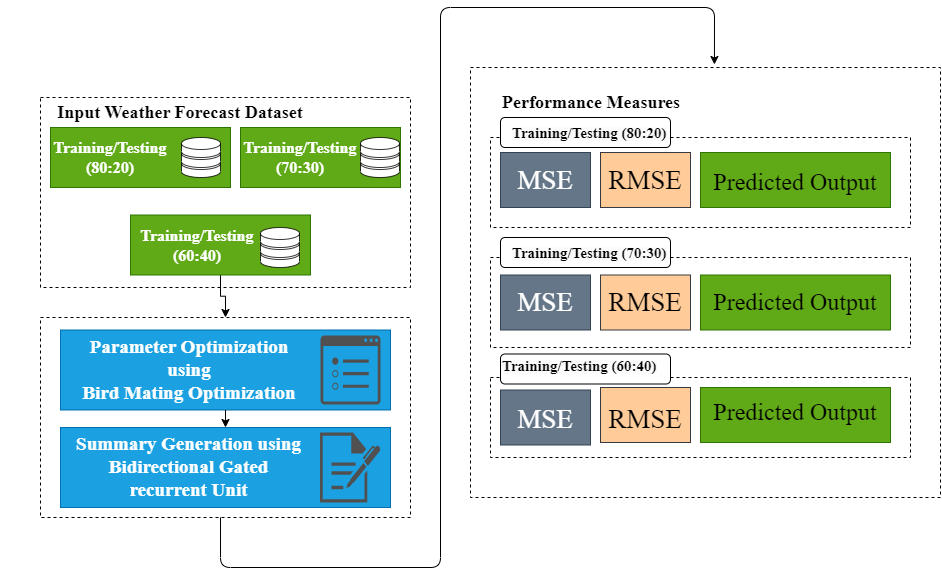

The diagram above was exported from draw.io. Its source (the exported page's mxGraphModel, read from the mxfile embedded in the PNG):
<mxGraphModel dx="2107" dy="691" grid="1" gridSize="10" guides="1" tooltips="1" connect="1" arrows="1" fold="1" page="1" pageScale="1" pageWidth="850" pageHeight="1100" math="0" shadow="0" extFonts="Permanent Marker^https://fonts.googleapis.com/css?family=Permanent+Marker">
  <root>
    <mxCell id="0" />
    <mxCell id="1" parent="0" />
    <mxCell id="AOHkTPFKpl-HOvEocolV-1" value="" style="rounded=0;whiteSpace=wrap;html=1;dashed=1;" parent="1" vertex="1">
      <mxGeometry x="-760" y="160" width="370" height="190" as="geometry" />
    </mxCell>
    <mxCell id="AOHkTPFKpl-HOvEocolV-2" value="" style="rounded=0;whiteSpace=wrap;html=1;dashed=1;" parent="1" vertex="1">
      <mxGeometry x="-760" y="380" width="370" height="200" as="geometry" />
    </mxCell>
    <mxCell id="AOHkTPFKpl-HOvEocolV-3" value="" style="rounded=0;whiteSpace=wrap;html=1;dashed=1;" parent="1" vertex="1">
      <mxGeometry x="-330" y="130" width="470" height="430" as="geometry" />
    </mxCell>
    <mxCell id="AOHkTPFKpl-HOvEocolV-6" value="" style="endArrow=classic;html=1;entryX=0.519;entryY=-0.007;entryDx=0;entryDy=0;entryPerimeter=0;shadow=0;rounded=1;" parent="1" target="AOHkTPFKpl-HOvEocolV-3" edge="1">
      <mxGeometry width="50" height="50" relative="1" as="geometry">
        <mxPoint x="-580" y="580" as="sourcePoint" />
        <mxPoint x="-10" y="70" as="targetPoint" />
        <Array as="points">
          <mxPoint x="-580" y="630" />
          <mxPoint x="-360" y="630" />
          <mxPoint x="-360" y="70" />
          <mxPoint x="-86" y="70" />
        </Array>
      </mxGeometry>
    </mxCell>
    <mxCell id="AOHkTPFKpl-HOvEocolV-7" value="" style="rounded=0;whiteSpace=wrap;html=1;fillColor=#60a917;fontColor=#ffffff;strokeColor=#2D7600;" parent="1" vertex="1">
      <mxGeometry x="-750" y="190" width="180" height="60" as="geometry" />
    </mxCell>
    <mxCell id="AOHkTPFKpl-HOvEocolV-26" style="edgeStyle=orthogonalEdgeStyle;rounded=0;orthogonalLoop=1;jettySize=auto;html=1;" parent="1" source="AOHkTPFKpl-HOvEocolV-8" target="AOHkTPFKpl-HOvEocolV-2" edge="1">
      <mxGeometry relative="1" as="geometry" />
    </mxCell>
    <mxCell id="AOHkTPFKpl-HOvEocolV-8" value="" style="rounded=0;whiteSpace=wrap;html=1;fillColor=#60a917;fontColor=#ffffff;strokeColor=#2D7600;" parent="1" vertex="1">
      <mxGeometry x="-670" y="277.5" width="180" height="60" as="geometry" />
    </mxCell>
    <mxCell id="AOHkTPFKpl-HOvEocolV-10" value="" style="rounded=0;whiteSpace=wrap;html=1;fillColor=#60a917;fontColor=#ffffff;strokeColor=#2D7600;" parent="1" vertex="1">
      <mxGeometry x="-560" y="190" width="160" height="60" as="geometry" />
    </mxCell>
    <mxCell id="AOHkTPFKpl-HOvEocolV-11" value="" style="rounded=0;whiteSpace=wrap;html=1;fillColor=#1ba1e2;fontColor=#ffffff;strokeColor=#006EAF;" parent="1" vertex="1">
      <mxGeometry x="-740" y="392.5" width="330" height="80" as="geometry" />
    </mxCell>
    <mxCell id="AOHkTPFKpl-HOvEocolV-12" value="" style="rounded=0;whiteSpace=wrap;html=1;fillColor=#1ba1e2;fontColor=#ffffff;strokeColor=#006EAF;" parent="1" vertex="1">
      <mxGeometry x="-740" y="490" width="330" height="80" as="geometry" />
    </mxCell>
    <mxCell id="AOHkTPFKpl-HOvEocolV-13" value="" style="rounded=0;whiteSpace=wrap;html=1;dashed=1;" parent="1" vertex="1">
      <mxGeometry x="-310" y="200" width="420" height="90" as="geometry" />
    </mxCell>
    <mxCell id="AOHkTPFKpl-HOvEocolV-14" value="" style="rounded=0;whiteSpace=wrap;html=1;dashed=1;" parent="1" vertex="1">
      <mxGeometry x="-310" y="320" width="420" height="90" as="geometry" />
    </mxCell>
    <mxCell id="AOHkTPFKpl-HOvEocolV-15" value="" style="rounded=0;whiteSpace=wrap;html=1;dashed=1;" parent="1" vertex="1">
      <mxGeometry x="-310" y="440" width="420" height="80" as="geometry" />
    </mxCell>
    <mxCell id="AOHkTPFKpl-HOvEocolV-16" value="" style="rounded=0;whiteSpace=wrap;html=1;fillColor=#647687;fontColor=#ffffff;strokeColor=#314354;" parent="1" vertex="1">
      <mxGeometry x="-300" y="215" width="90" height="55" as="geometry" />
    </mxCell>
    <mxCell id="AOHkTPFKpl-HOvEocolV-17" value="" style="rounded=0;whiteSpace=wrap;html=1;fillColor=#ffcc99;strokeColor=#36393d;" parent="1" vertex="1">
      <mxGeometry x="-200" y="215" width="90" height="55" as="geometry" />
    </mxCell>
    <mxCell id="AOHkTPFKpl-HOvEocolV-18" value="" style="rounded=0;whiteSpace=wrap;html=1;fillColor=#60a917;fontColor=#ffffff;strokeColor=#2D7600;" parent="1" vertex="1">
      <mxGeometry x="-100" y="215" width="190" height="55" as="geometry" />
    </mxCell>
    <mxCell id="AOHkTPFKpl-HOvEocolV-19" value="" style="rounded=0;whiteSpace=wrap;html=1;fillColor=#647687;fontColor=#ffffff;strokeColor=#314354;" parent="1" vertex="1">
      <mxGeometry x="-300" y="337.5" width="90" height="55" as="geometry" />
    </mxCell>
    <mxCell id="AOHkTPFKpl-HOvEocolV-20" value="" style="rounded=0;whiteSpace=wrap;html=1;fillColor=#ffcc99;strokeColor=#36393d;" parent="1" vertex="1">
      <mxGeometry x="-200" y="337.5" width="90" height="55" as="geometry" />
    </mxCell>
    <mxCell id="AOHkTPFKpl-HOvEocolV-21" value="" style="rounded=0;whiteSpace=wrap;html=1;fillColor=#60a917;fontColor=#ffffff;strokeColor=#2D7600;" parent="1" vertex="1">
      <mxGeometry x="-100" y="337.5" width="190" height="55" as="geometry" />
    </mxCell>
    <mxCell id="AOHkTPFKpl-HOvEocolV-22" value="" style="rounded=0;whiteSpace=wrap;html=1;fillColor=#60a917;fontColor=#ffffff;strokeColor=#2D7600;" parent="1" vertex="1">
      <mxGeometry x="-100" y="450" width="190" height="55" as="geometry" />
    </mxCell>
    <mxCell id="AOHkTPFKpl-HOvEocolV-23" value="" style="rounded=0;whiteSpace=wrap;html=1;fillColor=#ffcc99;strokeColor=#36393d;" parent="1" vertex="1">
      <mxGeometry x="-200" y="450" width="90" height="55" as="geometry" />
    </mxCell>
    <mxCell id="AOHkTPFKpl-HOvEocolV-24" value="" style="rounded=0;whiteSpace=wrap;html=1;fillColor=#647687;fontColor=#ffffff;strokeColor=#314354;" parent="1" vertex="1">
      <mxGeometry x="-300" y="452.5" width="90" height="55" as="geometry" />
    </mxCell>
    <mxCell id="AOHkTPFKpl-HOvEocolV-28" value="" style="endArrow=classic;html=1;rounded=0;exitX=0.5;exitY=1;exitDx=0;exitDy=0;" parent="1" source="AOHkTPFKpl-HOvEocolV-11" target="AOHkTPFKpl-HOvEocolV-12" edge="1">
      <mxGeometry width="50" height="50" relative="1" as="geometry">
        <mxPoint x="-380" y="460" as="sourcePoint" />
        <mxPoint x="-330" y="410" as="targetPoint" />
      </mxGeometry>
    </mxCell>
    <mxCell id="AOHkTPFKpl-HOvEocolV-31" value="" style="verticalAlign=top;verticalLabelPosition=bottom;labelPosition=center;align=center;html=1;outlineConnect=0;gradientDirection=north;strokeWidth=2;shape=mxgraph.networks.storage;" parent="1" vertex="1">
      <mxGeometry x="-440" y="200" width="39" height="40" as="geometry" />
    </mxCell>
    <mxCell id="AOHkTPFKpl-HOvEocolV-35" value="" style="sketch=0;pointerEvents=1;shadow=0;dashed=0;html=1;strokeColor=none;fillColor=#505050;labelPosition=center;verticalLabelPosition=bottom;verticalAlign=top;outlineConnect=0;align=center;shape=mxgraph.office.concepts.properties;" parent="1" vertex="1">
      <mxGeometry x="-480" y="398" width="60" height="69" as="geometry" />
    </mxCell>
    <mxCell id="AOHkTPFKpl-HOvEocolV-36" value="" style="sketch=0;pointerEvents=1;shadow=0;dashed=0;html=1;strokeColor=none;fillColor=#505050;labelPosition=center;verticalLabelPosition=bottom;verticalAlign=top;outlineConnect=0;align=center;shape=mxgraph.office.concepts.sign_up;" parent="1" vertex="1">
      <mxGeometry x="-480.5" y="495" width="60.5" height="70" as="geometry" />
    </mxCell>
    <mxCell id="AOHkTPFKpl-HOvEocolV-37" value="&lt;font face=&quot;Times New Roman&quot; style=&quot;font-size: 18px;&quot;&gt;&lt;b style=&quot;&quot;&gt;Input Weather Forecast Dataset&lt;/b&gt;&lt;/font&gt;" style="text;html=1;strokeColor=none;fillColor=none;align=center;verticalAlign=middle;whiteSpace=wrap;rounded=0;" parent="1" vertex="1">
      <mxGeometry x="-750" y="160" width="260" height="30" as="geometry" />
    </mxCell>
    <mxCell id="AOHkTPFKpl-HOvEocolV-38" value="&lt;font face=&quot;Times New Roman&quot; style=&quot;&quot;&gt;&lt;b style=&quot;font-size: 16px;&quot;&gt;&lt;font color=&quot;#ffffff&quot; style=&quot;font-size: 16px;&quot;&gt;Training/Testing&lt;br&gt;(80:20)&lt;/font&gt;&lt;br&gt;&lt;/b&gt;&lt;/font&gt;" style="text;html=1;strokeColor=none;fillColor=none;align=center;verticalAlign=middle;whiteSpace=wrap;rounded=0;" parent="1" vertex="1">
      <mxGeometry x="-800" y="210" width="220" height="20" as="geometry" />
    </mxCell>
    <mxCell id="AOHkTPFKpl-HOvEocolV-39" value="&lt;font face=&quot;Times New Roman&quot; style=&quot;&quot;&gt;&lt;b style=&quot;font-size: 16px;&quot;&gt;&lt;font color=&quot;#ffffff&quot; style=&quot;font-size: 16px;&quot;&gt;Training/Testing&lt;br&gt;(70:30)&lt;/font&gt;&lt;br&gt;&lt;/b&gt;&lt;/font&gt;" style="text;html=1;strokeColor=none;fillColor=none;align=center;verticalAlign=middle;whiteSpace=wrap;rounded=0;" parent="1" vertex="1">
      <mxGeometry x="-610" y="210" width="220" height="20" as="geometry" />
    </mxCell>
    <mxCell id="AOHkTPFKpl-HOvEocolV-40" value="" style="verticalAlign=top;verticalLabelPosition=bottom;labelPosition=center;align=center;html=1;outlineConnect=0;gradientDirection=north;strokeWidth=2;shape=mxgraph.networks.storage;" parent="1" vertex="1">
      <mxGeometry x="-619" y="200" width="39" height="40" as="geometry" />
    </mxCell>
    <mxCell id="AOHkTPFKpl-HOvEocolV-41" value="&lt;font face=&quot;Times New Roman&quot; style=&quot;&quot;&gt;&lt;b style=&quot;font-size: 16px;&quot;&gt;&lt;font color=&quot;#ffffff&quot; style=&quot;font-size: 16px;&quot;&gt;Training/Testing&lt;br&gt;(60:40)&lt;/font&gt;&lt;br&gt;&lt;/b&gt;&lt;/font&gt;" style="text;html=1;strokeColor=none;fillColor=none;align=center;verticalAlign=middle;whiteSpace=wrap;rounded=0;" parent="1" vertex="1">
      <mxGeometry x="-713" y="297.5" width="220" height="20" as="geometry" />
    </mxCell>
    <mxCell id="AOHkTPFKpl-HOvEocolV-42" value="" style="verticalAlign=top;verticalLabelPosition=bottom;labelPosition=center;align=center;html=1;outlineConnect=0;gradientDirection=north;strokeWidth=2;shape=mxgraph.networks.storage;" parent="1" vertex="1">
      <mxGeometry x="-540" y="290" width="39" height="40" as="geometry" />
    </mxCell>
    <mxCell id="AOHkTPFKpl-HOvEocolV-44" value="&lt;font face=&quot;Times New Roman&quot; style=&quot;&quot;&gt;&lt;b style=&quot;font-size: 19px;&quot;&gt;&lt;font style=&quot;font-size: 19px;&quot; color=&quot;#ffffff&quot;&gt;Parameter Optimization&lt;br&gt;using&lt;br&gt;Bird Mating Optimization&lt;/font&gt;&lt;br&gt;&lt;/b&gt;&lt;/font&gt;" style="text;html=1;strokeColor=none;fillColor=none;align=center;verticalAlign=middle;whiteSpace=wrap;rounded=0;" parent="1" vertex="1">
      <mxGeometry x="-721" y="422.5" width="220" height="20" as="geometry" />
    </mxCell>
    <mxCell id="AOHkTPFKpl-HOvEocolV-45" value="&lt;font face=&quot;Times New Roman&quot; style=&quot;&quot;&gt;&lt;b style=&quot;font-size: 19px;&quot;&gt;&lt;font color=&quot;#ffffff&quot;&gt;Summary Generation&amp;nbsp;using&lt;br&gt;Bidirectional Gated recurrent Unit&lt;/font&gt;&lt;br&gt;&lt;/b&gt;&lt;/font&gt;" style="text;html=1;strokeColor=none;fillColor=none;align=center;verticalAlign=middle;whiteSpace=wrap;rounded=0;" parent="1" vertex="1">
      <mxGeometry x="-726.5" y="520" width="231" height="20" as="geometry" />
    </mxCell>
    <mxCell id="AOHkTPFKpl-HOvEocolV-46" value="&lt;font face=&quot;Times New Roman&quot;&gt;&lt;span style=&quot;font-size: 18px;&quot;&gt;&lt;b&gt;Performance Measures&amp;nbsp;&lt;/b&gt;&lt;/span&gt;&lt;/font&gt;" style="text;html=1;strokeColor=none;fillColor=none;align=left;verticalAlign=middle;whiteSpace=wrap;rounded=0;" parent="1" vertex="1">
      <mxGeometry x="-300" y="150" width="260" height="30" as="geometry" />
    </mxCell>
    <mxCell id="AOHkTPFKpl-HOvEocolV-48" value="" style="rounded=1;whiteSpace=wrap;html=1;" parent="1" vertex="1">
      <mxGeometry x="-300" y="180" width="170" height="30" as="geometry" />
    </mxCell>
    <mxCell id="AOHkTPFKpl-HOvEocolV-49" value="" style="rounded=1;whiteSpace=wrap;html=1;" parent="1" vertex="1">
      <mxGeometry x="-300" y="300" width="170" height="30" as="geometry" />
    </mxCell>
    <mxCell id="AOHkTPFKpl-HOvEocolV-50" value="" style="rounded=1;whiteSpace=wrap;html=1;" parent="1" vertex="1">
      <mxGeometry x="-300" y="416.5" width="170" height="30" as="geometry" />
    </mxCell>
    <mxCell id="AOHkTPFKpl-HOvEocolV-51" value="&lt;b style=&quot;border-color: var(--border-color); font-family: &amp;quot;Times New Roman&amp;quot;; font-style: normal; font-variant-ligatures: normal; font-variant-caps: normal; letter-spacing: normal; orphans: 2; text-align: center; text-indent: 0px; text-transform: none; widows: 2; word-spacing: 0px; -webkit-text-stroke-width: 0px; background-color: rgb(251, 251, 251); text-decoration-thickness: initial; text-decoration-style: initial; text-decoration-color: initial;&quot;&gt;&lt;font style=&quot;border-color: var(--border-color); font-size: 15px;&quot;&gt;Training/Testing (80:20)&lt;/font&gt;&lt;/b&gt;" style="text;whiteSpace=wrap;html=1;" parent="1" vertex="1">
      <mxGeometry x="-290" y="180" width="390" height="60" as="geometry" />
    </mxCell>
    <mxCell id="AOHkTPFKpl-HOvEocolV-52" value="&lt;b style=&quot;border-color: var(--border-color); font-family: &amp;quot;Times New Roman&amp;quot;; font-style: normal; font-variant-ligatures: normal; font-variant-caps: normal; letter-spacing: normal; orphans: 2; text-align: center; text-indent: 0px; text-transform: none; widows: 2; word-spacing: 0px; -webkit-text-stroke-width: 0px; background-color: rgb(251, 251, 251); text-decoration-thickness: initial; text-decoration-style: initial; text-decoration-color: initial;&quot;&gt;&lt;font style=&quot;border-color: var(--border-color); font-size: 15px;&quot;&gt;Training/Testing (70:30)&lt;/font&gt;&lt;/b&gt;" style="text;whiteSpace=wrap;html=1;" parent="1" vertex="1">
      <mxGeometry x="-290" y="300" width="390" height="60" as="geometry" />
    </mxCell>
    <mxCell id="AOHkTPFKpl-HOvEocolV-53" value="&lt;b style=&quot;border-color: var(--border-color); font-family: &amp;quot;Times New Roman&amp;quot;; font-style: normal; font-variant-ligatures: normal; font-variant-caps: normal; letter-spacing: normal; orphans: 2; text-align: center; text-indent: 0px; text-transform: none; widows: 2; word-spacing: 0px; -webkit-text-stroke-width: 0px; background-color: rgb(251, 251, 251); text-decoration-thickness: initial; text-decoration-style: initial; text-decoration-color: initial;&quot;&gt;&lt;font style=&quot;border-color: var(--border-color); font-size: 15px;&quot;&gt;Training/Testing (60:40)&lt;/font&gt;&lt;/b&gt;" style="text;whiteSpace=wrap;html=1;" parent="1" vertex="1">
      <mxGeometry x="-300" y="412.5" width="390" height="60" as="geometry" />
    </mxCell>
    <mxCell id="AOHkTPFKpl-HOvEocolV-55" value="&lt;font style=&quot;&quot; color=&quot;#ffffff&quot;&gt;&lt;span style=&quot;font-size: 27px;&quot;&gt;&lt;font face=&quot;Times New Roman&quot;&gt;MSE&lt;/font&gt;&lt;/span&gt;&lt;font size=&quot;1&quot;&gt;&lt;br&gt;&lt;/font&gt;&lt;/font&gt;" style="text;html=1;strokeColor=none;fillColor=none;align=center;verticalAlign=middle;whiteSpace=wrap;rounded=0;" parent="1" vertex="1">
      <mxGeometry x="-285" y="227.5" width="60" height="30" as="geometry" />
    </mxCell>
    <mxCell id="AOHkTPFKpl-HOvEocolV-56" value="&lt;font style=&quot;&quot; color=&quot;#ffffff&quot;&gt;&lt;span style=&quot;font-size: 27px;&quot;&gt;&lt;font face=&quot;Times New Roman&quot;&gt;MSE&lt;/font&gt;&lt;/span&gt;&lt;font size=&quot;1&quot;&gt;&lt;br&gt;&lt;/font&gt;&lt;/font&gt;" style="text;html=1;strokeColor=none;fillColor=none;align=center;verticalAlign=middle;whiteSpace=wrap;rounded=0;" parent="1" vertex="1">
      <mxGeometry x="-285" y="350" width="60" height="30" as="geometry" />
    </mxCell>
    <mxCell id="AOHkTPFKpl-HOvEocolV-57" value="&lt;font style=&quot;&quot; color=&quot;#ffffff&quot;&gt;&lt;span style=&quot;font-size: 27px;&quot;&gt;&lt;font face=&quot;Times New Roman&quot;&gt;MSE&lt;/font&gt;&lt;/span&gt;&lt;font size=&quot;1&quot;&gt;&lt;br&gt;&lt;/font&gt;&lt;/font&gt;" style="text;html=1;strokeColor=none;fillColor=none;align=center;verticalAlign=middle;whiteSpace=wrap;rounded=0;" parent="1" vertex="1">
      <mxGeometry x="-285" y="467" width="60" height="30" as="geometry" />
    </mxCell>
    <mxCell id="AOHkTPFKpl-HOvEocolV-58" value="&lt;span style=&quot;font-size: 27px;&quot;&gt;&lt;font face=&quot;Times New Roman&quot;&gt;RMSE&lt;/font&gt;&lt;/span&gt;&lt;font size=&quot;1&quot; style=&quot;color: rgb(255, 255, 255);&quot;&gt;&lt;br&gt;&lt;/font&gt;" style="text;html=1;strokeColor=none;fillColor=none;align=center;verticalAlign=middle;whiteSpace=wrap;rounded=0;" parent="1" vertex="1">
      <mxGeometry x="-185" y="227.5" width="60" height="30" as="geometry" />
    </mxCell>
    <mxCell id="AOHkTPFKpl-HOvEocolV-59" value="&lt;span style=&quot;font-size: 27px;&quot;&gt;&lt;font face=&quot;Times New Roman&quot;&gt;RMSE&lt;/font&gt;&lt;/span&gt;&lt;font size=&quot;1&quot; style=&quot;color: rgb(255, 255, 255);&quot;&gt;&lt;br&gt;&lt;/font&gt;" style="text;html=1;strokeColor=none;fillColor=none;align=center;verticalAlign=middle;whiteSpace=wrap;rounded=0;" parent="1" vertex="1">
      <mxGeometry x="-185" y="350" width="60" height="30" as="geometry" />
    </mxCell>
    <mxCell id="AOHkTPFKpl-HOvEocolV-60" value="&lt;span style=&quot;font-size: 27px;&quot;&gt;&lt;font face=&quot;Times New Roman&quot;&gt;RMSE&lt;/font&gt;&lt;/span&gt;&lt;font size=&quot;1&quot; style=&quot;color: rgb(255, 255, 255);&quot;&gt;&lt;br&gt;&lt;/font&gt;" style="text;html=1;strokeColor=none;fillColor=none;align=center;verticalAlign=middle;whiteSpace=wrap;rounded=0;" parent="1" vertex="1">
      <mxGeometry x="-185" y="467" width="60" height="30" as="geometry" />
    </mxCell>
    <mxCell id="AOHkTPFKpl-HOvEocolV-61" value="&lt;font face=&quot;Times New Roman&quot; style=&quot;font-size: 24px;&quot;&gt;Predicted Output&lt;/font&gt;&lt;font size=&quot;1&quot; style=&quot;color: rgb(255, 255, 255);&quot;&gt;&lt;br&gt;&lt;/font&gt;" style="text;html=1;strokeColor=none;fillColor=none;align=center;verticalAlign=middle;whiteSpace=wrap;rounded=0;" parent="1" vertex="1">
      <mxGeometry x="-103.75" y="230" width="197.5" height="30" as="geometry" />
    </mxCell>
    <mxCell id="AOHkTPFKpl-HOvEocolV-62" value="&lt;font face=&quot;Times New Roman&quot; style=&quot;font-size: 24px;&quot;&gt;Predicted Output&lt;/font&gt;&lt;font size=&quot;1&quot; style=&quot;color: rgb(255, 255, 255);&quot;&gt;&lt;br&gt;&lt;/font&gt;" style="text;html=1;strokeColor=none;fillColor=none;align=center;verticalAlign=middle;whiteSpace=wrap;rounded=0;" parent="1" vertex="1">
      <mxGeometry x="-103.75" y="350" width="197.5" height="30" as="geometry" />
    </mxCell>
    <mxCell id="AOHkTPFKpl-HOvEocolV-63" value="&lt;font face=&quot;Times New Roman&quot; style=&quot;font-size: 24px;&quot;&gt;Predicted Output&lt;/font&gt;&lt;font size=&quot;1&quot; style=&quot;color: rgb(255, 255, 255);&quot;&gt;&lt;br&gt;&lt;/font&gt;" style="text;html=1;strokeColor=none;fillColor=none;align=center;verticalAlign=middle;whiteSpace=wrap;rounded=0;" parent="1" vertex="1">
      <mxGeometry x="-103.75" y="460" width="197.5" height="30" as="geometry" />
    </mxCell>
  </root>
</mxGraphModel>